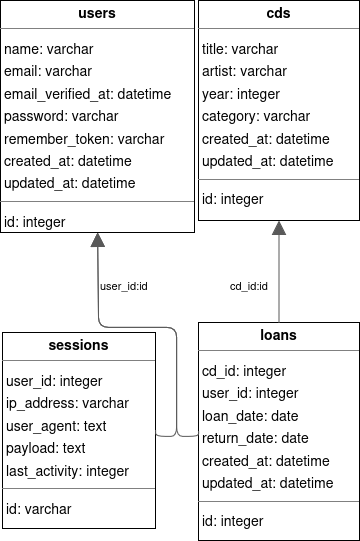

The diagram above was exported from draw.io. Its source (the exported page's mxGraphModel, read from the mxfile embedded in the PNG):
<mxGraphModel dx="1834" dy="360" grid="1" gridSize="10" guides="1" tooltips="1" connect="1" arrows="1" fold="1" page="0" pageScale="1" pageWidth="850" pageHeight="1100" background="none" math="0" shadow="0">
  <root>
    <mxCell id="0" />
    <mxCell id="1" parent="0" />
    <mxCell id="node2" value="&lt;p style=&quot;margin:0px;margin-top:4px;text-align:center;&quot;&gt;&lt;b&gt;cds&lt;/b&gt;&lt;/p&gt;&lt;hr size=&quot;1&quot;/&gt;&lt;p style=&quot;margin:0 0 0 4px;line-height:1.6;&quot;&gt; title: varchar&lt;br/&gt; artist: varchar&lt;br/&gt; year: integer&lt;br/&gt; category: varchar&lt;br/&gt; created_at: datetime&lt;br/&gt; updated_at: datetime&lt;/p&gt;&lt;hr size=&quot;1&quot;/&gt;&lt;p style=&quot;margin:0 0 0 4px;line-height:1.6;&quot;&gt; id: integer&lt;/p&gt;" style="verticalAlign=top;align=left;overflow=fill;fontSize=14;fontFamily=Helvetica;html=1;rounded=0;shadow=0;comic=0;labelBackgroundColor=none;strokeWidth=1;" parent="1" vertex="1">
      <mxGeometry x="80" y="748" width="161" height="220" as="geometry" />
    </mxCell>
    <mxCell id="node3" value="&lt;p style=&quot;margin:0px;margin-top:4px;text-align:center;&quot;&gt;&lt;b&gt;loans&lt;/b&gt;&lt;/p&gt;&lt;hr size=&quot;1&quot;/&gt;&lt;p style=&quot;margin:0 0 0 4px;line-height:1.6;&quot;&gt; cd_id: integer&lt;br/&gt; user_id: integer&lt;br/&gt; loan_date: date&lt;br/&gt; return_date: date&lt;br/&gt; created_at: datetime&lt;br/&gt; updated_at: datetime&lt;/p&gt;&lt;hr size=&quot;1&quot;/&gt;&lt;p style=&quot;margin:0 0 0 4px;line-height:1.6;&quot;&gt; id: integer&lt;/p&gt;" style="verticalAlign=top;align=left;overflow=fill;fontSize=14;fontFamily=Helvetica;html=1;rounded=0;shadow=0;comic=0;labelBackgroundColor=none;strokeWidth=1;" parent="1" vertex="1">
      <mxGeometry x="80" y="1070" width="161" height="218" as="geometry" />
    </mxCell>
    <mxCell id="node0" value="&lt;p style=&quot;margin:0px;margin-top:4px;text-align:center;&quot;&gt;&lt;b&gt;sessions&lt;/b&gt;&lt;/p&gt;&lt;hr size=&quot;1&quot;/&gt;&lt;p style=&quot;margin:0 0 0 4px;line-height:1.6;&quot;&gt; user_id: integer&lt;br/&gt; ip_address: varchar&lt;br/&gt; user_agent: text&lt;br/&gt; payload: text&lt;br/&gt; last_activity: integer&lt;/p&gt;&lt;hr size=&quot;1&quot;/&gt;&lt;p style=&quot;margin:0 0 0 4px;line-height:1.6;&quot;&gt; id: varchar&lt;/p&gt;" style="verticalAlign=top;align=left;overflow=fill;fontSize=14;fontFamily=Helvetica;html=1;rounded=0;shadow=0;comic=0;labelBackgroundColor=none;strokeWidth=1;" parent="1" vertex="1">
      <mxGeometry x="-116" y="1080" width="153" height="196" as="geometry" />
    </mxCell>
    <mxCell id="node1" value="&lt;p style=&quot;margin:0px;margin-top:4px;text-align:center;&quot;&gt;&lt;b&gt;users&lt;/b&gt;&lt;/p&gt;&lt;hr size=&quot;1&quot;/&gt;&lt;p style=&quot;margin:0 0 0 4px;line-height:1.6;&quot;&gt; name: varchar&lt;br/&gt; email: varchar&lt;br/&gt; email_verified_at: datetime&lt;br/&gt; password: varchar&lt;br/&gt; remember_token: varchar&lt;br/&gt; created_at: datetime&lt;br/&gt; updated_at: datetime&lt;/p&gt;&lt;hr size=&quot;1&quot;/&gt;&lt;p style=&quot;margin:0 0 0 4px;line-height:1.6;&quot;&gt; id: integer&lt;/p&gt;" style="verticalAlign=top;align=left;overflow=fill;fontSize=14;fontFamily=Helvetica;html=1;rounded=0;shadow=0;comic=0;labelBackgroundColor=none;strokeWidth=1;" parent="1" vertex="1">
      <mxGeometry x="-118" y="748" width="194" height="232" as="geometry" />
    </mxCell>
    <mxCell id="edge2" value="" style="html=1;rounded=1;edgeStyle=orthogonalEdgeStyle;dashed=0;startArrow=none;endArrow=block;endSize=12;strokeColor=#595959;exitX=0.500;exitY=0.000;exitDx=0;exitDy=0;entryX=0.500;entryY=1.000;entryDx=0;entryDy=0;" parent="1" source="node3" target="node2" edge="1">
      <mxGeometry width="50" height="50" relative="1" as="geometry">
        <Array as="points" />
      </mxGeometry>
    </mxCell>
    <mxCell id="label14" value="cd_id:id" style="edgeLabel;resizable=0;html=1;align=left;verticalAlign=top;strokeColor=default;" parent="edge2" vertex="1" connectable="0">
      <mxGeometry x="110" y="1020" as="geometry" />
    </mxCell>
    <mxCell id="edge1" value="" style="html=1;rounded=1;edgeStyle=orthogonalEdgeStyle;dashed=0;startArrow=none;endArrow=block;endSize=12;strokeColor=#595959;exitX=0.000;exitY=0.500;exitDx=0;exitDy=0;entryX=0.500;entryY=1.000;entryDx=0;entryDy=0;" parent="1" source="node3" target="node1" edge="1">
      <mxGeometry width="50" height="50" relative="1" as="geometry">
        <Array as="points">
          <mxPoint x="58" y="1184" />
          <mxPoint x="58" y="1075" />
          <mxPoint x="-20" y="1075" />
        </Array>
      </mxGeometry>
    </mxCell>
    <mxCell id="edge0" value="" style="html=1;rounded=1;edgeStyle=orthogonalEdgeStyle;dashed=0;startArrow=none;endArrow=block;endSize=12;strokeColor=#595959;exitX=1.000;exitY=0.500;exitDx=0;exitDy=0;entryX=0.500;entryY=1.000;entryDx=0;entryDy=0;" parent="1" source="node0" target="node1" edge="1">
      <mxGeometry width="50" height="50" relative="1" as="geometry">
        <Array as="points">
          <mxPoint x="58" y="1184" />
          <mxPoint x="58" y="1075" />
          <mxPoint x="-20" y="1075" />
        </Array>
      </mxGeometry>
    </mxCell>
    <mxCell id="label2" value="user_id:id" style="edgeLabel;resizable=0;html=1;align=left;verticalAlign=top;strokeColor=default;" parent="edge0" vertex="1" connectable="0">
      <mxGeometry x="-20" y="1020" as="geometry" />
    </mxCell>
  </root>
</mxGraphModel>